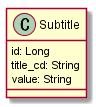

The diagram above was rendered by PlantUML. Its source (embedded in the PNG):
@startuml
class Subtitle{
  id: Long
  title_cd: String
  value: String
}

@enduml